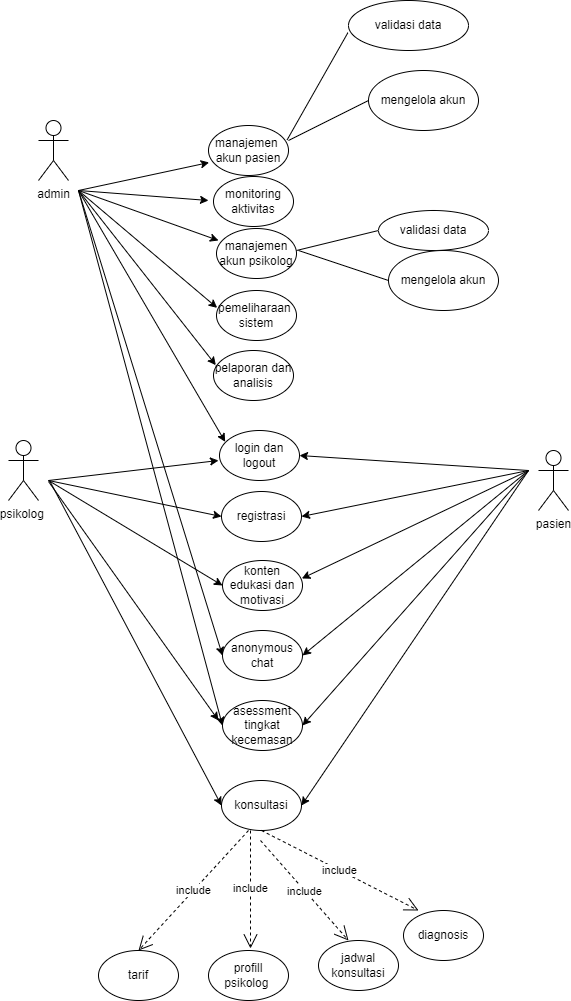

The diagram above was exported from draw.io. Its source (the exported page's mxGraphModel, read from the mxfile embedded in the PNG):
<mxGraphModel dx="1444" dy="811" grid="1" gridSize="10" guides="1" tooltips="1" connect="1" arrows="1" fold="1" page="1" pageScale="1" pageWidth="827" pageHeight="1169" math="0" shadow="0">
  <root>
    <mxCell id="0" />
    <mxCell id="1" parent="0" />
    <mxCell id="LbuUyNTi0pX3LsaINymL-7" value="admin" style="shape=umlActor;html=1;verticalLabelPosition=bottom;verticalAlign=top;align=center;" vertex="1" parent="1">
      <mxGeometry x="150" y="160" width="30" height="60" as="geometry" />
    </mxCell>
    <mxCell id="LbuUyNTi0pX3LsaINymL-9" value="manajemen&amp;nbsp;&lt;br&gt;akun pasien" style="ellipse;whiteSpace=wrap;html=1;" vertex="1" parent="1">
      <mxGeometry x="320" y="165" width="80" height="50" as="geometry" />
    </mxCell>
    <mxCell id="LbuUyNTi0pX3LsaINymL-13" value="" style="endArrow=none;html=1;rounded=0;" edge="1" parent="1">
      <mxGeometry width="50" height="50" relative="1" as="geometry">
        <mxPoint x="400" y="180" as="sourcePoint" />
        <mxPoint x="480" y="140" as="targetPoint" />
      </mxGeometry>
    </mxCell>
    <mxCell id="LbuUyNTi0pX3LsaINymL-14" value="mengelola akun" style="ellipse;whiteSpace=wrap;html=1;" vertex="1" parent="1">
      <mxGeometry x="480" y="110" width="110" height="60" as="geometry" />
    </mxCell>
    <mxCell id="LbuUyNTi0pX3LsaINymL-15" value="" style="endArrow=none;html=1;rounded=0;entryX=-0.005;entryY=0.644;entryDx=0;entryDy=0;entryPerimeter=0;exitX=0.983;exitY=0.287;exitDx=0;exitDy=0;exitPerimeter=0;" edge="1" parent="1" source="LbuUyNTi0pX3LsaINymL-9" target="LbuUyNTi0pX3LsaINymL-16">
      <mxGeometry width="50" height="50" relative="1" as="geometry">
        <mxPoint x="374" y="165" as="sourcePoint" />
        <mxPoint x="450" y="100" as="targetPoint" />
      </mxGeometry>
    </mxCell>
    <mxCell id="LbuUyNTi0pX3LsaINymL-16" value="validasi data" style="ellipse;whiteSpace=wrap;html=1;" vertex="1" parent="1">
      <mxGeometry x="460" y="40" width="120" height="50" as="geometry" />
    </mxCell>
    <mxCell id="LbuUyNTi0pX3LsaINymL-19" value="" style="endArrow=classic;html=1;rounded=0;" edge="1" parent="1">
      <mxGeometry width="50" height="50" relative="1" as="geometry">
        <mxPoint x="190" y="230" as="sourcePoint" />
        <mxPoint x="320" y="240" as="targetPoint" />
      </mxGeometry>
    </mxCell>
    <mxCell id="LbuUyNTi0pX3LsaINymL-20" value="monitoring aktivitas" style="ellipse;whiteSpace=wrap;html=1;" vertex="1" parent="1">
      <mxGeometry x="325" y="216" width="80" height="50" as="geometry" />
    </mxCell>
    <mxCell id="LbuUyNTi0pX3LsaINymL-21" value="" style="endArrow=classic;html=1;rounded=0;" edge="1" parent="1">
      <mxGeometry width="50" height="50" relative="1" as="geometry">
        <mxPoint x="190" y="230" as="sourcePoint" />
        <mxPoint x="330" y="280" as="targetPoint" />
      </mxGeometry>
    </mxCell>
    <mxCell id="LbuUyNTi0pX3LsaINymL-22" value="manajemen akun psikolog" style="ellipse;whiteSpace=wrap;html=1;" vertex="1" parent="1">
      <mxGeometry x="328" y="268" width="80" height="50" as="geometry" />
    </mxCell>
    <mxCell id="LbuUyNTi0pX3LsaINymL-24" value="" style="endArrow=none;html=1;rounded=0;" edge="1" parent="1">
      <mxGeometry width="50" height="50" relative="1" as="geometry">
        <mxPoint x="408" y="290" as="sourcePoint" />
        <mxPoint x="490" y="270" as="targetPoint" />
      </mxGeometry>
    </mxCell>
    <mxCell id="LbuUyNTi0pX3LsaINymL-25" value="validasi data" style="ellipse;whiteSpace=wrap;html=1;" vertex="1" parent="1">
      <mxGeometry x="490" y="250" width="110" height="40" as="geometry" />
    </mxCell>
    <mxCell id="LbuUyNTi0pX3LsaINymL-26" value="mengelola akun" style="ellipse;whiteSpace=wrap;html=1;" vertex="1" parent="1">
      <mxGeometry x="500" y="290" width="110" height="60" as="geometry" />
    </mxCell>
    <mxCell id="LbuUyNTi0pX3LsaINymL-27" value="" style="endArrow=none;html=1;rounded=0;entryX=0;entryY=0.5;entryDx=0;entryDy=0;" edge="1" parent="1" target="LbuUyNTi0pX3LsaINymL-26">
      <mxGeometry width="50" height="50" relative="1" as="geometry">
        <mxPoint x="410" y="290" as="sourcePoint" />
        <mxPoint x="500" y="280" as="targetPoint" />
      </mxGeometry>
    </mxCell>
    <mxCell id="LbuUyNTi0pX3LsaINymL-28" value="pemeliharaan&amp;nbsp;&lt;br&gt;sistem" style="ellipse;whiteSpace=wrap;html=1;" vertex="1" parent="1">
      <mxGeometry x="328" y="330" width="80" height="50" as="geometry" />
    </mxCell>
    <mxCell id="LbuUyNTi0pX3LsaINymL-29" value="" style="endArrow=classic;html=1;rounded=0;entryX=0.008;entryY=0.347;entryDx=0;entryDy=0;entryPerimeter=0;" edge="1" parent="1" target="LbuUyNTi0pX3LsaINymL-28">
      <mxGeometry width="50" height="50" relative="1" as="geometry">
        <mxPoint x="190" y="230" as="sourcePoint" />
        <mxPoint x="328" y="311" as="targetPoint" />
      </mxGeometry>
    </mxCell>
    <mxCell id="LbuUyNTi0pX3LsaINymL-30" value="pelaporan dan analisis" style="ellipse;whiteSpace=wrap;html=1;" vertex="1" parent="1">
      <mxGeometry x="325" y="390" width="80" height="50" as="geometry" />
    </mxCell>
    <mxCell id="LbuUyNTi0pX3LsaINymL-31" value="" style="endArrow=classic;html=1;rounded=0;entryX=0.029;entryY=0.293;entryDx=0;entryDy=0;entryPerimeter=0;" edge="1" parent="1" target="LbuUyNTi0pX3LsaINymL-30">
      <mxGeometry width="50" height="50" relative="1" as="geometry">
        <mxPoint x="190" y="230" as="sourcePoint" />
        <mxPoint x="331" y="350" as="targetPoint" />
      </mxGeometry>
    </mxCell>
    <mxCell id="LbuUyNTi0pX3LsaINymL-32" value="login dan logout" style="ellipse;whiteSpace=wrap;html=1;" vertex="1" parent="1">
      <mxGeometry x="331" y="470" width="80" height="50" as="geometry" />
    </mxCell>
    <mxCell id="LbuUyNTi0pX3LsaINymL-33" value="" style="endArrow=classic;html=1;rounded=0;entryX=0.071;entryY=0.227;entryDx=0;entryDy=0;entryPerimeter=0;" edge="1" parent="1" target="LbuUyNTi0pX3LsaINymL-32">
      <mxGeometry width="50" height="50" relative="1" as="geometry">
        <mxPoint x="190" y="230" as="sourcePoint" />
        <mxPoint x="328" y="502" as="targetPoint" />
      </mxGeometry>
    </mxCell>
    <mxCell id="LbuUyNTi0pX3LsaINymL-34" value="psikolog&amp;nbsp;" style="shape=umlActor;html=1;verticalLabelPosition=bottom;verticalAlign=top;align=center;" vertex="1" parent="1">
      <mxGeometry x="120" y="480" width="30" height="60" as="geometry" />
    </mxCell>
    <mxCell id="LbuUyNTi0pX3LsaINymL-36" value="" style="endArrow=classic;html=1;rounded=0;" edge="1" parent="1">
      <mxGeometry width="50" height="50" relative="1" as="geometry">
        <mxPoint x="160" y="520" as="sourcePoint" />
        <mxPoint x="330" y="500" as="targetPoint" />
      </mxGeometry>
    </mxCell>
    <mxCell id="LbuUyNTi0pX3LsaINymL-37" value="registrasi" style="ellipse;whiteSpace=wrap;html=1;" vertex="1" parent="1">
      <mxGeometry x="333" y="531" width="80" height="50" as="geometry" />
    </mxCell>
    <mxCell id="LbuUyNTi0pX3LsaINymL-38" value="" style="endArrow=classic;html=1;rounded=0;entryX=0;entryY=0.5;entryDx=0;entryDy=0;" edge="1" parent="1" target="LbuUyNTi0pX3LsaINymL-37">
      <mxGeometry width="50" height="50" relative="1" as="geometry">
        <mxPoint x="160" y="520" as="sourcePoint" />
        <mxPoint x="340" y="510" as="targetPoint" />
      </mxGeometry>
    </mxCell>
    <mxCell id="LbuUyNTi0pX3LsaINymL-39" value="pasien" style="shape=umlActor;html=1;verticalLabelPosition=bottom;verticalAlign=top;align=center;" vertex="1" parent="1">
      <mxGeometry x="650" y="490" width="30" height="60" as="geometry" />
    </mxCell>
    <mxCell id="LbuUyNTi0pX3LsaINymL-40" value="" style="endArrow=classic;html=1;rounded=0;entryX=0.008;entryY=0.74;entryDx=0;entryDy=0;entryPerimeter=0;" edge="1" parent="1" target="LbuUyNTi0pX3LsaINymL-9">
      <mxGeometry width="50" height="50" relative="1" as="geometry">
        <mxPoint x="190" y="230" as="sourcePoint" />
        <mxPoint x="330" y="250" as="targetPoint" />
      </mxGeometry>
    </mxCell>
    <mxCell id="LbuUyNTi0pX3LsaINymL-41" value="" style="endArrow=classic;html=1;rounded=0;entryX=1;entryY=0.5;entryDx=0;entryDy=0;" edge="1" parent="1" target="LbuUyNTi0pX3LsaINymL-32">
      <mxGeometry width="50" height="50" relative="1" as="geometry">
        <mxPoint x="640" y="510" as="sourcePoint" />
        <mxPoint x="590" y="470" as="targetPoint" />
      </mxGeometry>
    </mxCell>
    <mxCell id="LbuUyNTi0pX3LsaINymL-42" value="" style="endArrow=classic;html=1;rounded=0;entryX=1;entryY=0.5;entryDx=0;entryDy=0;" edge="1" parent="1" target="LbuUyNTi0pX3LsaINymL-37">
      <mxGeometry width="50" height="50" relative="1" as="geometry">
        <mxPoint x="640" y="510" as="sourcePoint" />
        <mxPoint x="421" y="505" as="targetPoint" />
      </mxGeometry>
    </mxCell>
    <mxCell id="LbuUyNTi0pX3LsaINymL-43" value="konten edukasi dan motivasi" style="ellipse;whiteSpace=wrap;html=1;" vertex="1" parent="1">
      <mxGeometry x="334" y="600" width="80" height="50" as="geometry" />
    </mxCell>
    <mxCell id="LbuUyNTi0pX3LsaINymL-44" value="" style="endArrow=classic;html=1;rounded=0;entryX=0;entryY=0.5;entryDx=0;entryDy=0;" edge="1" parent="1" target="LbuUyNTi0pX3LsaINymL-43">
      <mxGeometry width="50" height="50" relative="1" as="geometry">
        <mxPoint x="160" y="520" as="sourcePoint" />
        <mxPoint x="343" y="566" as="targetPoint" />
      </mxGeometry>
    </mxCell>
    <mxCell id="LbuUyNTi0pX3LsaINymL-45" value="" style="endArrow=classic;html=1;rounded=0;entryX=0.992;entryY=0.36;entryDx=0;entryDy=0;entryPerimeter=0;" edge="1" parent="1" target="LbuUyNTi0pX3LsaINymL-43">
      <mxGeometry width="50" height="50" relative="1" as="geometry">
        <mxPoint x="640" y="510" as="sourcePoint" />
        <mxPoint x="423" y="566" as="targetPoint" />
      </mxGeometry>
    </mxCell>
    <mxCell id="LbuUyNTi0pX3LsaINymL-46" value="anonymous chat" style="ellipse;whiteSpace=wrap;html=1;" vertex="1" parent="1">
      <mxGeometry x="334" y="670" width="80" height="50" as="geometry" />
    </mxCell>
    <mxCell id="LbuUyNTi0pX3LsaINymL-47" value="" style="endArrow=classic;html=1;rounded=0;entryX=1;entryY=0.5;entryDx=0;entryDy=0;" edge="1" parent="1" target="LbuUyNTi0pX3LsaINymL-46">
      <mxGeometry width="50" height="50" relative="1" as="geometry">
        <mxPoint x="640" y="510" as="sourcePoint" />
        <mxPoint x="423" y="628" as="targetPoint" />
      </mxGeometry>
    </mxCell>
    <mxCell id="LbuUyNTi0pX3LsaINymL-48" value="" style="endArrow=classic;html=1;rounded=0;entryX=0;entryY=0.5;entryDx=0;entryDy=0;" edge="1" parent="1" target="LbuUyNTi0pX3LsaINymL-46">
      <mxGeometry width="50" height="50" relative="1" as="geometry">
        <mxPoint x="190" y="230" as="sourcePoint" />
        <mxPoint x="347" y="491" as="targetPoint" />
      </mxGeometry>
    </mxCell>
    <mxCell id="LbuUyNTi0pX3LsaINymL-49" value="asessment tingkat kecemasan" style="ellipse;whiteSpace=wrap;html=1;" vertex="1" parent="1">
      <mxGeometry x="334" y="740" width="80" height="50" as="geometry" />
    </mxCell>
    <mxCell id="LbuUyNTi0pX3LsaINymL-50" value="" style="endArrow=classic;html=1;rounded=0;" edge="1" parent="1">
      <mxGeometry width="50" height="50" relative="1" as="geometry">
        <mxPoint x="160" y="521" as="sourcePoint" />
        <mxPoint x="330" y="760" as="targetPoint" />
        <Array as="points" />
      </mxGeometry>
    </mxCell>
    <mxCell id="LbuUyNTi0pX3LsaINymL-51" value="" style="endArrow=classic;html=1;rounded=0;entryX=1;entryY=0.5;entryDx=0;entryDy=0;" edge="1" parent="1" target="LbuUyNTi0pX3LsaINymL-49">
      <mxGeometry width="50" height="50" relative="1" as="geometry">
        <mxPoint x="640" y="510" as="sourcePoint" />
        <mxPoint x="424" y="705" as="targetPoint" />
      </mxGeometry>
    </mxCell>
    <mxCell id="LbuUyNTi0pX3LsaINymL-52" value="" style="endArrow=classic;html=1;rounded=0;entryX=0;entryY=0.5;entryDx=0;entryDy=0;" edge="1" parent="1" target="LbuUyNTi0pX3LsaINymL-49">
      <mxGeometry width="50" height="50" relative="1" as="geometry">
        <mxPoint x="190" y="230" as="sourcePoint" />
        <mxPoint x="330" y="740" as="targetPoint" />
      </mxGeometry>
    </mxCell>
    <mxCell id="LbuUyNTi0pX3LsaINymL-53" value="konsultasi" style="ellipse;whiteSpace=wrap;html=1;" vertex="1" parent="1">
      <mxGeometry x="333" y="820" width="80" height="50" as="geometry" />
    </mxCell>
    <mxCell id="LbuUyNTi0pX3LsaINymL-54" value="" style="endArrow=classic;html=1;rounded=0;entryX=1;entryY=0.5;entryDx=0;entryDy=0;" edge="1" parent="1" target="LbuUyNTi0pX3LsaINymL-53">
      <mxGeometry width="50" height="50" relative="1" as="geometry">
        <mxPoint x="640" y="510" as="sourcePoint" />
        <mxPoint x="424" y="775" as="targetPoint" />
      </mxGeometry>
    </mxCell>
    <mxCell id="LbuUyNTi0pX3LsaINymL-55" value="" style="endArrow=classic;html=1;rounded=0;entryX=0;entryY=0.5;entryDx=0;entryDy=0;" edge="1" parent="1" target="LbuUyNTi0pX3LsaINymL-53">
      <mxGeometry width="50" height="50" relative="1" as="geometry">
        <mxPoint x="161" y="520" as="sourcePoint" />
        <mxPoint x="331" y="779" as="targetPoint" />
        <Array as="points" />
      </mxGeometry>
    </mxCell>
    <mxCell id="LbuUyNTi0pX3LsaINymL-56" value="include" style="endArrow=open;endSize=12;dashed=1;html=1;rounded=0;entryX=0.5;entryY=0;entryDx=0;entryDy=0;" edge="1" parent="1" target="LbuUyNTi0pX3LsaINymL-57">
      <mxGeometry width="160" relative="1" as="geometry">
        <mxPoint x="360" y="870" as="sourcePoint" />
        <mxPoint x="344" y="980" as="targetPoint" />
      </mxGeometry>
    </mxCell>
    <mxCell id="LbuUyNTi0pX3LsaINymL-57" value="tarif" style="ellipse;whiteSpace=wrap;html=1;" vertex="1" parent="1">
      <mxGeometry x="210" y="990" width="80" height="50" as="geometry" />
    </mxCell>
    <mxCell id="LbuUyNTi0pX3LsaINymL-58" value="include" style="endArrow=open;endSize=12;dashed=1;html=1;rounded=0;exitX=0;exitY=1;exitDx=0;exitDy=0;" edge="1" parent="1">
      <mxGeometry width="160" relative="1" as="geometry">
        <mxPoint x="362" y="870" as="sourcePoint" />
        <mxPoint x="362" y="988" as="targetPoint" />
      </mxGeometry>
    </mxCell>
    <mxCell id="LbuUyNTi0pX3LsaINymL-59" value="profill psikolog&amp;nbsp;" style="ellipse;whiteSpace=wrap;html=1;" vertex="1" parent="1">
      <mxGeometry x="320" y="990" width="80" height="50" as="geometry" />
    </mxCell>
    <mxCell id="LbuUyNTi0pX3LsaINymL-60" value="include" style="endArrow=open;endSize=12;dashed=1;html=1;rounded=0;" edge="1" parent="1">
      <mxGeometry width="160" relative="1" as="geometry">
        <mxPoint x="372" y="880" as="sourcePoint" />
        <mxPoint x="460" y="980" as="targetPoint" />
      </mxGeometry>
    </mxCell>
    <mxCell id="LbuUyNTi0pX3LsaINymL-61" value="jadwal konsultasi" style="ellipse;whiteSpace=wrap;html=1;" vertex="1" parent="1">
      <mxGeometry x="430" y="980" width="80" height="50" as="geometry" />
    </mxCell>
    <mxCell id="LbuUyNTi0pX3LsaINymL-62" value="include" style="endArrow=open;endSize=12;dashed=1;html=1;rounded=0;exitX=0.5;exitY=1;exitDx=0;exitDy=0;" edge="1" parent="1" source="LbuUyNTi0pX3LsaINymL-53">
      <mxGeometry width="160" relative="1" as="geometry">
        <mxPoint x="382" y="890" as="sourcePoint" />
        <mxPoint x="530" y="950" as="targetPoint" />
      </mxGeometry>
    </mxCell>
    <mxCell id="LbuUyNTi0pX3LsaINymL-63" value="diagnosis" style="ellipse;whiteSpace=wrap;html=1;" vertex="1" parent="1">
      <mxGeometry x="515" y="950" width="80" height="50" as="geometry" />
    </mxCell>
  </root>
</mxGraphModel>